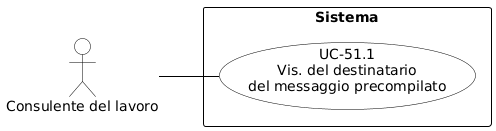

The diagram above was rendered by PlantUML. Its source (embedded in the PNG):
@startuml
skinparam shadowing false
skinparam defaultFontName Arial
left to right direction

skinparam usecase {
    BackgroundColor white
    BorderColor black
    ArrowColor black
}
skinparam actor {
    BackgroundColor white
    BorderColor black
}
skinparam rectangle {
    BorderColor black
    FontStyle bold
}

actor "Consulente del lavoro" as cdl

rectangle "Sistema" {
    usecase "UC-51.1\nVis. del destinatario\ndel messaggio precompilato" as UC51_1
}

cdl -- UC51_1
@enduml